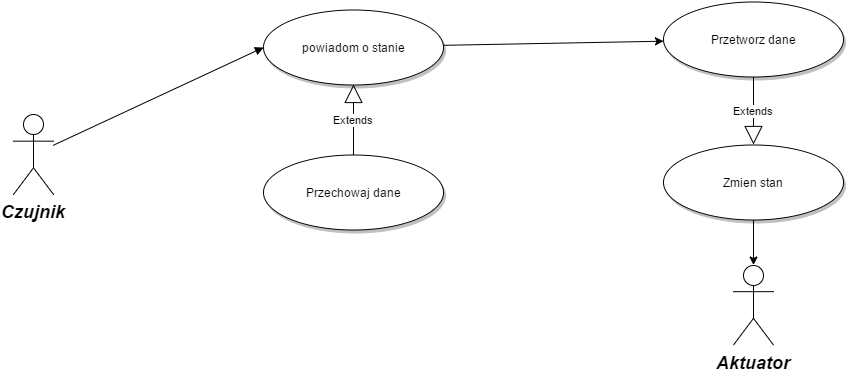

The diagram above was exported from draw.io. Its source (the exported page's mxGraphModel, read from the mxfile embedded in the PNG):
<mxGraphModel dx="1674" dy="770" grid="1" gridSize="10" guides="1" tooltips="1" connect="1" arrows="1" fold="1" page="0" pageScale="1.5" pageWidth="826" pageHeight="1169" background="#ffffff" math="0" shadow="0">
  <root>
    <mxCell id="0" style=";html=1;" />
    <mxCell id="1" style=";html=1;" parent="0" />
    <mxCell id="90" value="Czujnik" style="shape=umlActor;verticalLabelPosition=bottom;verticalAlign=top;fillColor=#FFFFFF;strokeColor=#000000;fontStyle=3;fontSize=18;fontFamily=Helvetica;strokeWidth=1;html=1;gradientColor=none;" parent="1" vertex="1">
      <mxGeometry x="140" y="160" width="40" height="80" as="geometry" />
    </mxCell>
    <mxCell id="92" value="Aktuator" style="shape=umlActor;verticalLabelPosition=bottom;verticalAlign=top;fillColor=#FFFFFF;strokeColor=#000000;fontStyle=3;fontSize=18;fontFamily=Helvetica;strokeWidth=1;html=1;gradientColor=none;" parent="1" vertex="1">
      <mxGeometry x="860" y="310.5" width="40" height="80" as="geometry" />
    </mxCell>
    <mxCell id="161" style="edgeStyle=none;rounded=0;html=1;jettySize=auto;orthogonalLoop=1;" edge="1" parent="1" source="119" target="128">
      <mxGeometry relative="1" as="geometry" />
    </mxCell>
    <mxCell id="119" value="powiadom o stanie" style="shape=mxgraph.flowchart.on-page_reference;fillColor=#FFFFFF;strokeColor=#000000;strokeWidth=1;shadow=1;gradientColor=none;html=1;" parent="1" vertex="1">
      <mxGeometry x="390" y="55" width="180" height="75" as="geometry" />
    </mxCell>
    <mxCell id="121" value="Przechowaj dane" style="shape=mxgraph.flowchart.on-page_reference;fillColor=#FFFFFF;strokeColor=#000000;strokeWidth=1;shadow=1;gradientColor=none;html=1;" parent="1" vertex="1">
      <mxGeometry x="390" y="200.5" width="180" height="75" as="geometry" />
    </mxCell>
    <mxCell id="128" value="Przetworz dane" style="shape=mxgraph.flowchart.on-page_reference;fillColor=#FFFFFF;strokeColor=#000000;strokeWidth=1;shadow=1;gradientColor=none;html=1;" parent="1" vertex="1">
      <mxGeometry x="790" y="47.5" width="180" height="75" as="geometry" />
    </mxCell>
    <mxCell id="163" style="edgeStyle=none;rounded=0;html=1;jettySize=auto;orthogonalLoop=1;" edge="1" parent="1" source="129" target="92">
      <mxGeometry relative="1" as="geometry" />
    </mxCell>
    <mxCell id="129" value="Zmien stan" style="shape=mxgraph.flowchart.on-page_reference;fillColor=#FFFFFF;strokeColor=#000000;strokeWidth=1;shadow=1;gradientColor=none;html=1;" parent="1" vertex="1">
      <mxGeometry x="790" y="190" width="180" height="75" as="geometry" />
    </mxCell>
    <mxCell id="139" value="" style="edgeStyle=none;entryX=0;entryY=0.5;entryPerimeter=0;strokeWidth=1;endArrow=block;endFill=1;strokeColor=#000000;html=1;" parent="1" source="90" target="119" edge="1">
      <mxGeometry width="100" height="100" as="geometry">
        <mxPoint y="100" as="sourcePoint" />
        <mxPoint x="100" as="targetPoint" />
      </mxGeometry>
    </mxCell>
    <mxCell id="159" value="Extends" style="endArrow=block;endSize=16;endFill=0;html=1;" edge="1" parent="1" source="121" target="119">
      <mxGeometry width="160" relative="1" as="geometry">
        <mxPoint x="500" y="180" as="sourcePoint" />
        <mxPoint x="660" y="180" as="targetPoint" />
      </mxGeometry>
    </mxCell>
    <mxCell id="162" value="Extends" style="endArrow=block;endSize=16;endFill=0;html=1;" edge="1" parent="1" source="128" target="129">
      <mxGeometry width="160" relative="1" as="geometry">
        <mxPoint x="640" y="300" as="sourcePoint" />
        <mxPoint x="800" y="300" as="targetPoint" />
      </mxGeometry>
    </mxCell>
  </root>
</mxGraphModel>